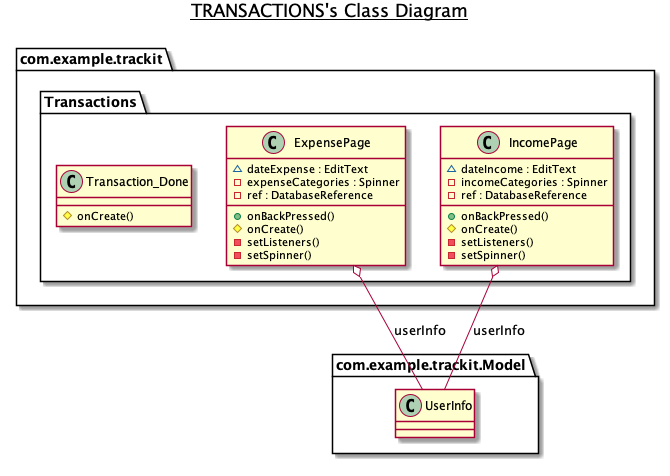

The diagram above was rendered by PlantUML. Its source (embedded in the PNG):
@startuml

title __TRANSACTIONS's Class Diagram__\n

  namespace com.example.trackit {
    namespace Transactions {
      class com.example.trackit.Transactions.ExpensePage {
          ~ dateExpense : EditText
          - expenseCategories : Spinner
          - ref : DatabaseReference
          + onBackPressed()
          # onCreate()
          - setListeners()
          - setSpinner()
      }
    }
  }
  

  namespace com.example.trackit {
    namespace Transactions {
      class com.example.trackit.Transactions.IncomePage {
          ~ dateIncome : EditText
          - incomeCategories : Spinner
          - ref : DatabaseReference
          + onBackPressed()
          # onCreate()
          - setListeners()
          - setSpinner()
      }
    }
  }
  

  namespace com.example.trackit {
    namespace Transactions {
      class com.example.trackit.Transactions.Transaction_Done {
          # onCreate()
      }
    }
  }
  

  com.example.trackit.Transactions.ExpensePage o-- com.example.trackit.Model.UserInfo : userInfo
  com.example.trackit.Transactions.IncomePage o-- com.example.trackit.Model.UserInfo : userInfo


right footer

endfooter

@enduml